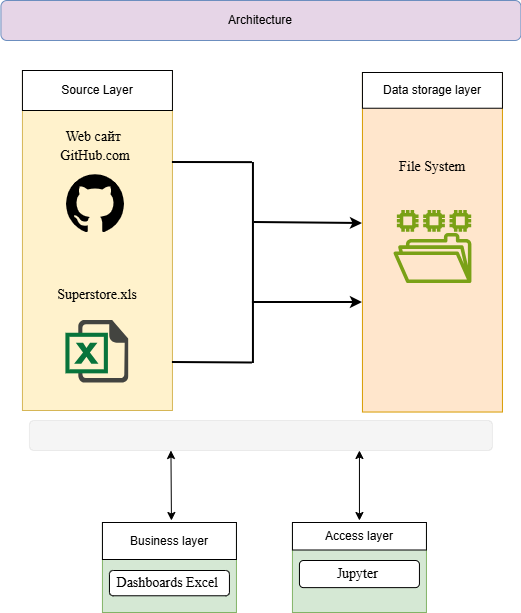

The diagram above was exported from draw.io. Its source (the exported page's mxGraphModel, read from the mxfile embedded in the PNG):
<mxGraphModel dx="1231" dy="695" grid="0" gridSize="10" guides="1" tooltips="1" connect="1" arrows="1" fold="1" page="1" pageScale="1" pageWidth="1654" pageHeight="2336" math="0" shadow="0">
  <root>
    <mxCell id="0" />
    <mxCell id="1" parent="0" />
    <mxCell id="QaBK3kY3zGjwcn4l6P6U-1" value="" style="endArrow=classic;startArrow=classic;html=1;rounded=0;entryX=0.5;entryY=1;entryDx=0;entryDy=0;" parent="1" edge="1">
      <mxGeometry width="50" height="50" relative="1" as="geometry">
        <mxPoint x="548.94" y="730" as="sourcePoint" />
        <mxPoint x="548.94" y="660" as="targetPoint" />
      </mxGeometry>
    </mxCell>
    <mxCell id="QaBK3kY3zGjwcn4l6P6U-2" value="" style="endArrow=classic;startArrow=classic;html=1;rounded=0;entryX=0.5;entryY=1;entryDx=0;entryDy=0;" parent="1" edge="1">
      <mxGeometry width="50" height="50" relative="1" as="geometry">
        <mxPoint x="360.94000000000005" y="730" as="sourcePoint" />
        <mxPoint x="360.44000000000005" y="660" as="targetPoint" />
      </mxGeometry>
    </mxCell>
    <mxCell id="QaBK3kY3zGjwcn4l6P6U-3" value="" style="rounded=0;whiteSpace=wrap;html=1;fillColor=#d5e8d4;strokeColor=#82b366;" parent="1" vertex="1">
      <mxGeometry x="291.94000000000005" y="732" width="134" height="90" as="geometry" />
    </mxCell>
    <mxCell id="QaBK3kY3zGjwcn4l6P6U-4" value="&lt;font style=&quot;font-size: 14px;&quot; face=&quot;Times New Roman&quot;&gt;Dashboards Excel&amp;nbsp;&lt;/font&gt;" style="rounded=1;whiteSpace=wrap;html=1;" parent="1" vertex="1">
      <mxGeometry x="298.94000000000005" y="780.004375" width="120" height="25.265625" as="geometry" />
    </mxCell>
    <mxCell id="QaBK3kY3zGjwcn4l6P6U-5" value="Business layer" style="rounded=0;whiteSpace=wrap;html=1;" parent="1" vertex="1">
      <mxGeometry x="291.94000000000005" y="732" width="134" height="37" as="geometry" />
    </mxCell>
    <mxCell id="QaBK3kY3zGjwcn4l6P6U-6" value="" style="group" parent="1" connectable="0" vertex="1">
      <mxGeometry x="481.94" y="732" width="134" height="90" as="geometry" />
    </mxCell>
    <mxCell id="QaBK3kY3zGjwcn4l6P6U-7" value="" style="rounded=0;whiteSpace=wrap;html=1;fillColor=#d5e8d4;strokeColor=#82b366;" parent="QaBK3kY3zGjwcn4l6P6U-6" vertex="1">
      <mxGeometry y="1.91" width="134" height="88.09" as="geometry" />
    </mxCell>
    <mxCell id="QaBK3kY3zGjwcn4l6P6U-8" value="Access layer" style="rounded=0;whiteSpace=wrap;html=1;" parent="QaBK3kY3zGjwcn4l6P6U-6" vertex="1">
      <mxGeometry width="134" height="27.5" as="geometry" />
    </mxCell>
    <mxCell id="QaBK3kY3zGjwcn4l6P6U-9" value="&lt;font face=&quot;Times New Roman&quot; style=&quot;font-size: 14px;&quot;&gt;Jupyter&amp;nbsp;&lt;/font&gt;" style="rounded=1;whiteSpace=wrap;html=1;" parent="QaBK3kY3zGjwcn4l6P6U-6" vertex="1">
      <mxGeometry x="7" y="38" width="120" height="27.12" as="geometry" />
    </mxCell>
    <mxCell id="QaBK3kY3zGjwcn4l6P6U-11" value="&lt;div&gt;&lt;br&gt;&lt;/div&gt;" style="rounded=0;whiteSpace=wrap;html=1;fillColor=#fff2cc;strokeColor=#d6b656;" parent="1" vertex="1">
      <mxGeometry x="211.94000000000005" y="280" width="150" height="340" as="geometry" />
    </mxCell>
    <mxCell id="QaBK3kY3zGjwcn4l6P6U-12" value="Source Layer" style="rounded=0;whiteSpace=wrap;html=1;" parent="1" vertex="1">
      <mxGeometry x="211.94000000000005" y="280" width="150" height="40" as="geometry" />
    </mxCell>
    <mxCell id="QaBK3kY3zGjwcn4l6P6U-13" value="&lt;font style=&quot;font-size: 14px;&quot;&gt;Web сайт&amp;nbsp;&lt;/font&gt;&lt;div&gt;&lt;font style=&quot;font-size: 14px;&quot;&gt;GitHub.com&lt;/font&gt;&lt;/div&gt;" style="text;html=1;align=center;verticalAlign=middle;whiteSpace=wrap;rounded=0;fontFamily=Times New Roman;fontSize=15;strokeWidth=1;" parent="1" vertex="1">
      <mxGeometry x="210" y="350" width="150" height="10" as="geometry" />
    </mxCell>
    <mxCell id="QaBK3kY3zGjwcn4l6P6U-14" value="&lt;font style=&quot;font-size: 14px;&quot; face=&quot;Times New Roman&quot;&gt;Superstore.xls&lt;/font&gt;" style="text;html=1;align=center;verticalAlign=middle;whiteSpace=wrap;rounded=0;" parent="1" vertex="1">
      <mxGeometry x="227.94000000000005" y="490" width="118" height="30" as="geometry" />
    </mxCell>
    <mxCell id="QaBK3kY3zGjwcn4l6P6U-15" value="" style="endArrow=none;html=1;rounded=0;exitX=0.98;exitY=0.305;exitDx=0;exitDy=0;exitPerimeter=0;entryX=0.2;entryY=0.153;entryDx=0;entryDy=0;entryPerimeter=0;strokeWidth=2;" parent="1" edge="1">
      <mxGeometry width="50" height="50" relative="1" as="geometry">
        <mxPoint x="361.94000000000005" y="372" as="sourcePoint" />
        <mxPoint x="441.94000000000005" y="372.13300000000004" as="targetPoint" />
      </mxGeometry>
    </mxCell>
    <mxCell id="QaBK3kY3zGjwcn4l6P6U-16" value="" style="endArrow=none;html=1;rounded=0;exitX=0.98;exitY=0.305;exitDx=0;exitDy=0;exitPerimeter=0;entryX=0.2;entryY=0.153;entryDx=0;entryDy=0;entryPerimeter=0;strokeWidth=2;" parent="1" edge="1">
      <mxGeometry width="50" height="50" relative="1" as="geometry">
        <mxPoint x="361.94000000000005" y="572" as="sourcePoint" />
        <mxPoint x="441.94000000000005" y="572.5" as="targetPoint" />
      </mxGeometry>
    </mxCell>
    <mxCell id="QaBK3kY3zGjwcn4l6P6U-17" value="" style="endArrow=none;html=1;rounded=0;strokeWidth=2;" parent="1" edge="1">
      <mxGeometry width="50" height="50" relative="1" as="geometry">
        <mxPoint x="442.94000000000005" y="573" as="sourcePoint" />
        <mxPoint x="442.94000000000005" y="372" as="targetPoint" />
      </mxGeometry>
    </mxCell>
    <mxCell id="QaBK3kY3zGjwcn4l6P6U-18" value="" style="shape=image;html=1;verticalAlign=top;verticalLabelPosition=bottom;labelBackgroundColor=#ffffff;imageAspect=0;aspect=fixed;image=https://icons.diagrams.net/icon-cache1/Ionicons-2627/icon-social-github-1402.svg" parent="1" vertex="1">
      <mxGeometry x="251.94000000000005" y="380" width="66.12" height="66.12" as="geometry" />
    </mxCell>
    <mxCell id="QaBK3kY3zGjwcn4l6P6U-19" value="" style="shape=image;html=1;verticalAlign=top;verticalLabelPosition=bottom;labelBackgroundColor=#ffffff;imageAspect=0;aspect=fixed;image=https://icons.diagrams.net/icon-cache1/Document_icons-2697/647702-excel-1195.svg" parent="1" vertex="1">
      <mxGeometry x="255.41000000000008" y="530" width="63.06" height="63.06" as="geometry" />
    </mxCell>
    <mxCell id="QaBK3kY3zGjwcn4l6P6U-20" style="edgeStyle=orthogonalEdgeStyle;rounded=0;orthogonalLoop=1;jettySize=auto;html=1;strokeWidth=2;" parent="1" edge="1">
      <mxGeometry relative="1" as="geometry">
        <mxPoint x="441.94000000000005" y="512" as="sourcePoint" />
        <mxPoint x="551.94" y="512" as="targetPoint" />
        <Array as="points">
          <mxPoint x="441.94000000000005" y="512" />
          <mxPoint x="441.94000000000005" y="512" />
        </Array>
      </mxGeometry>
    </mxCell>
    <mxCell id="QaBK3kY3zGjwcn4l6P6U-21" value="" style="endArrow=classic;html=1;rounded=0;strokeWidth=2;" parent="1" edge="1">
      <mxGeometry width="50" height="50" relative="1" as="geometry">
        <mxPoint x="443.94000000000005" y="432" as="sourcePoint" />
        <mxPoint x="551.94" y="433" as="targetPoint" />
      </mxGeometry>
    </mxCell>
    <mxCell id="QaBK3kY3zGjwcn4l6P6U-22" value="" style="group" parent="1" connectable="0" vertex="1">
      <mxGeometry x="551.94" y="282" width="140" height="348" as="geometry" />
    </mxCell>
    <UserObject label="" link="https://gitlab.systems-fd.com/uploads/-/system/project/avatar/120/bcaacf5e302ad636540f125577be3127.png" id="QaBK3kY3zGjwcn4l6P6U-23">
      <mxCell style="rounded=0;whiteSpace=wrap;html=1;fillColor=#ffe6cc;strokeColor=#d79b00;" parent="QaBK3kY3zGjwcn4l6P6U-22" vertex="1">
        <mxGeometry width="140" height="339.52962924925544" as="geometry" />
      </mxCell>
    </UserObject>
    <mxCell id="QaBK3kY3zGjwcn4l6P6U-24" value="Data storage layer" style="rounded=0;whiteSpace=wrap;html=1;" parent="QaBK3kY3zGjwcn4l6P6U-22" vertex="1">
      <mxGeometry width="140" height="35.73996097360583" as="geometry" />
    </mxCell>
    <mxCell id="QaBK3kY3zGjwcn4l6P6U-25" value="" style="sketch=0;outlineConnect=0;fontColor=#232F3E;gradientColor=none;fillColor=#7AA116;strokeColor=none;dashed=0;verticalLabelPosition=bottom;verticalAlign=top;align=center;html=1;fontSize=12;fontStyle=0;aspect=fixed;pointerEvents=1;shape=mxgraph.aws4.file_system;" parent="QaBK3kY3zGjwcn4l6P6U-22" vertex="1">
      <mxGeometry x="31" y="137.5" width="78" height="73" as="geometry" />
    </mxCell>
    <UserObject label="&lt;span style=&quot;color: rgb(0, 0, 0); font-family: &amp;quot;Times New Roman&amp;quot;; font-size: 14px; font-style: normal; font-variant-ligatures: normal; font-variant-caps: normal; font-weight: 400; letter-spacing: normal; orphans: 2; text-align: center; text-indent: 0px; text-transform: none; widows: 2; word-spacing: 0px; -webkit-text-stroke-width: 0px; white-space: normal; text-decoration-thickness: initial; text-decoration-style: initial; text-decoration-color: initial; float: none; display: inline !important;&quot;&gt;File System&lt;/span&gt;" link="&lt;span style=&quot;color: rgb(0, 0, 0); font-family: &amp;quot;Times New Roman&amp;quot;; font-size: 14px; font-style: normal; font-variant-ligatures: normal; font-variant-caps: normal; font-weight: 400; letter-spacing: normal; orphans: 2; text-align: center; text-indent: 0px; text-transform: none; widows: 2; word-spacing: 0px; -webkit-text-stroke-width: 0px; white-space: normal; background-color: rgb(236, 236, 236); text-decoration-thickness: initial; text-decoration-style: initial; text-decoration-color: initial; display: inline !important; float: none;&quot;&gt;Superstore.xls&lt;/span&gt;" id="QaBK3kY3zGjwcn4l6P6U-26">
      <mxCell style="text;whiteSpace=wrap;html=1;" parent="QaBK3kY3zGjwcn4l6P6U-22" vertex="1">
        <mxGeometry x="35" y="80" width="70" height="40" as="geometry" />
      </mxCell>
    </UserObject>
    <mxCell id="QaBK3kY3zGjwcn4l6P6U-27" value="" style="rounded=1;whiteSpace=wrap;html=1;fillColor=#f5f5f5;fontColor=#333333;strokeColor=#666666;strokeWidth=0;" parent="1" vertex="1">
      <mxGeometry x="218.94000000000005" y="630" width="463" height="30" as="geometry" />
    </mxCell>
    <mxCell id="51Z9pbrnmHd_j2JHnEQ1-1" value="Architecture" style="rounded=1;whiteSpace=wrap;html=1;fillColor=#E6D5E7;strokeColor=#6c8ebf;" parent="1" vertex="1">
      <mxGeometry x="190.44" y="210" width="520" height="40" as="geometry" />
    </mxCell>
  </root>
</mxGraphModel>